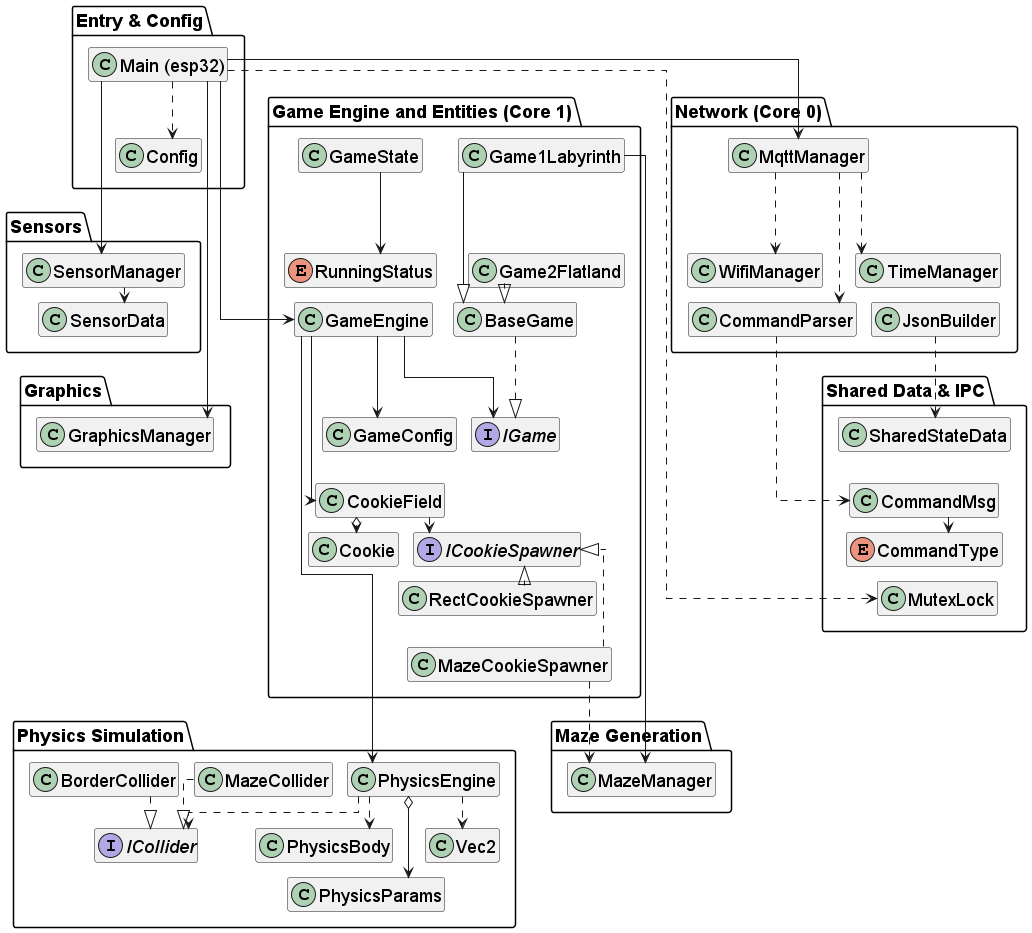

The diagram above was rendered by PlantUML. Its source (embedded in the PNG):
@startuml hardware-architecture
top to bottom direction
skinparam linetype ortho
skinparam nodesep 15
skinparam ranksep 15
skinparam defaultFontSize 18
hide members

package "Entry & Config" as Layer1 {
    class "Main (esp32)" as Main
    class "Config" as Config
}

package "Sensors" as Layer4 {
    class SensorManager
    class SensorData
}

package "Graphics" as Layer8 {
    class GraphicsManager
}

package "Network (Core 0)" as Layer3 {
    class MqttManager
    class WifiManager
    class TimeManager
    class JsonBuilder
    class CommandParser
}

package "Shared Data & IPC" as Layer2 {
    class SharedStateData
    class CommandMsg
    enum CommandType
    class MutexLock
}

package "Game Engine and Entities (Core 1)" as Layer5 {
    class GameEngine
    class GameConfig
    interface IGame
    class BaseGame
    class Game1Labyrinth
    class Game2Flatland
    class CookieField
    class Cookie
    interface ICookieSpawner
    class RectCookieSpawner
    class MazeCookieSpawner
    class GameState
    enum RunningStatus
}

package "Physics Simulation" as Layer6 {
    class PhysicsEngine
    class PhysicsBody
    class PhysicsParams
    class Vec2
    interface ICollider
    class BorderCollider
    class MazeCollider
}

package "Maze Generation" as Layer7 {
    class MazeManager
}


' STRICT VERTICAL LAYOUT FLOW (Package-to-Package Chaining)
Config -[hidden]down-> SensorManager            
SensorData -[hidden]down-> GraphicsManager       
' GraphicsManager -[hidden]down-> MqttManager      
CommandParser -[hidden]down-> SharedStateData    
Config -[hidden]right-> GameState
MazeCookieSpawner -[hidden]down-> PhysicsEngine  
' CommandType -[hidden]left-> MazeManager                


' INTERNAL VERTICAL STACKING CONSTRAINTS

' Layer 1
Main -[hidden]down-> Config

' Layer 4
SensorManager -[hidden]down-> SensorData

' Layer 3
' MqttManager -[hidden]down-> WifiManager
' WifiManager -[hidden]down-> TimeManager
TimeManager -[hidden]down-> JsonBuilder
WifiManager -[hidden]down-> CommandParser

' Layer 2
SharedStateData -[hidden]down-> CommandMsg
CommandMsg -[hidden]down-> CommandType
CommandType -[hidden]down-> MutexLock

' Layer 5 (Two narrow parallel columns)
GameState -[hidden]down-> RunningStatus
RunningStatus -[hidden]down-> GameEngine
GameEngine -[hidden]down-> GameConfig
GameConfig -[hidden]down-> CookieField
' CookieField -[hidden]right-> Cookie
' CookieField-[hidden]down-> ICookieSpawner
ICookieSpawner -[hidden]down-> RectCookieSpawner
RectCookieSpawner -[hidden]down-> MazeCookieSpawner

Game1Labyrinth -[hidden]down-> Game2Flatland
Game2Flatland -[hidden]down-> BaseGame
BaseGame -[hidden]down-> IGame

GameEngine -[hidden]right-> BaseGame

' Layer 6 (Two narrow parallel columns)
PhysicsEngine -[hidden]down-> PhysicsBody
PhysicsBody -[hidden]down-> PhysicsParams
' PhysicsParams -[hidden]down-> Vec2

' MazeCollider -[hidden]down-> BorderCollider
BorderCollider -[hidden]down-> ICollider

PhysicsEngine -[hidden]right-> MazeCollider

' RELATIONSHIPS & DEPENDENCIES

' --- Orchestration & Top-Level Dependencies ---
Main --> SensorManager
Main --> GameEngine
Main --> GraphicsManager
Main --> MqttManager
Main ..> MutexLock
Main ..> Config

' --- Shared IPC ---
CommandMsg --> CommandType
CommandParser ..> CommandMsg

' --- Network Layer ---
MqttManager ..> WifiManager
MqttManager ..> TimeManager
MqttManager ..> CommandParser
JsonBuilder ..> SharedStateData

' --- Sensor Layer ---
SensorManager ..> SensorData

' --- Engine & Game Modes ---
GameEngine --> IGame
GameEngine --> GameConfig
BaseGame ..|> IGame
Game1Labyrinth --|> BaseGame
Game2Flatland --|> BaseGame
GameEngine --> CookieField
GameEngine --> PhysicsEngine

' --- Gameplay Entities ---
CookieField o--> Cookie
CookieField ..> ICookieSpawner
RectCookieSpawner ..|> ICookieSpawner
MazeCookieSpawner ..|> ICookieSpawner
GameState --> RunningStatus

' --- Physics Layer ---
PhysicsEngine o--> PhysicsParams
PhysicsEngine ..> PhysicsBody
PhysicsEngine ..> Vec2
PhysicsEngine ..> ICollider
BorderCollider ..|> ICollider
MazeCollider ..|> ICollider

' --- Maze & Graphics Layer ---
Game1Labyrinth --> MazeManager
MazeCookieSpawner ..> MazeManager

@enduml